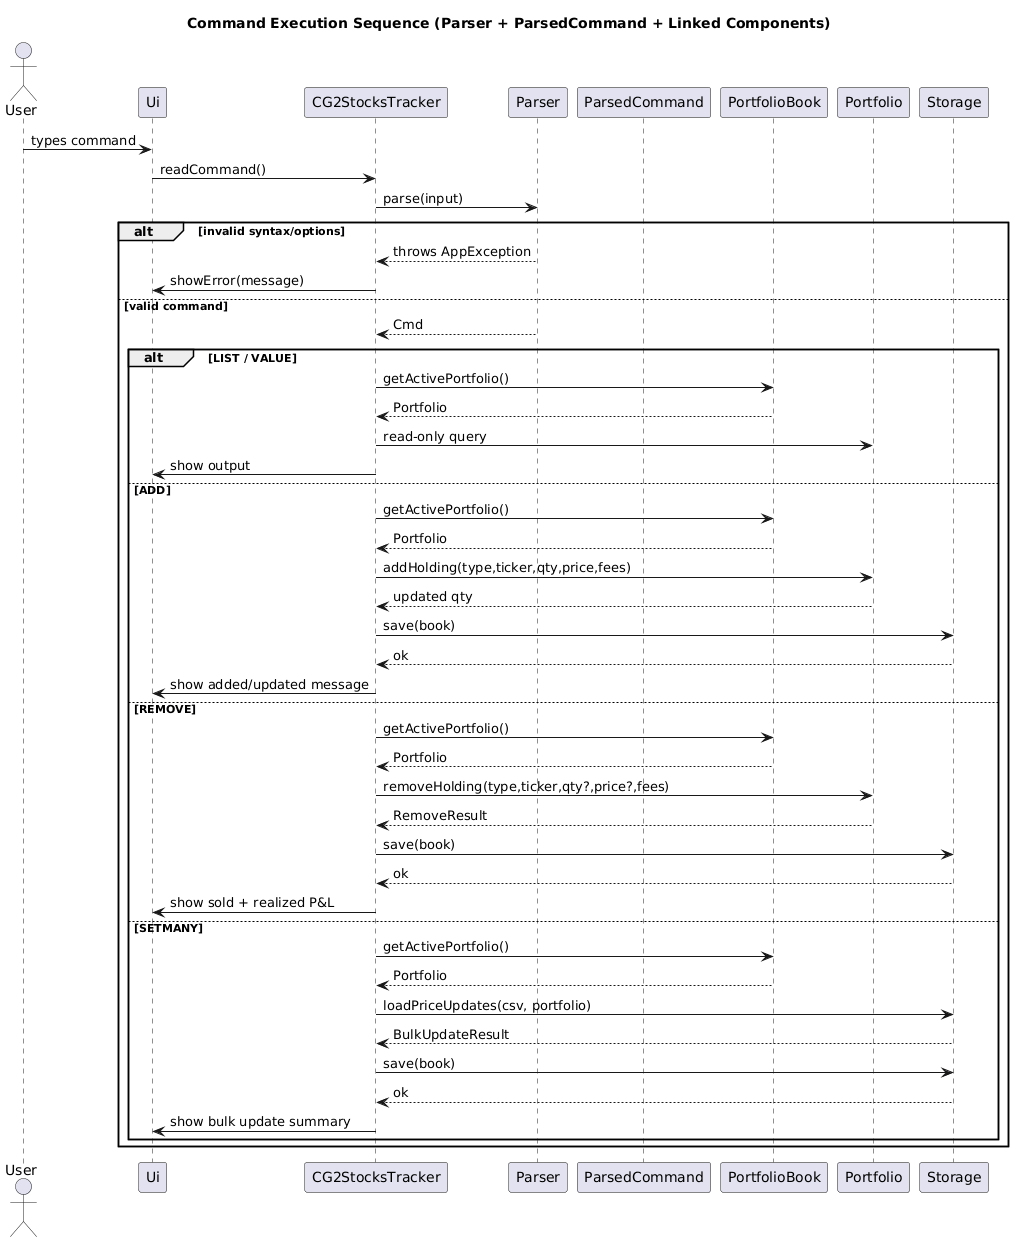

The diagram above was rendered by PlantUML. Its source (embedded in the PNG):
@startuml
title Command Execution Sequence (Parser + ParsedCommand + Linked Components)

actor User
participant Ui
participant CG2StocksTracker as App
participant Parser
participant ParsedCommand as Cmd
participant PortfolioBook as Book
participant Portfolio
participant Storage

User -> Ui: types command
Ui -> App: readCommand()

App -> Parser: parse(input)
alt invalid syntax/options
    Parser --> App: throws AppException
    App -> Ui: showError(message)
else valid command
    Parser --> App: Cmd

    alt LIST / VALUE
        App -> Book: getActivePortfolio()
        Book --> App: Portfolio
        App -> Portfolio: read-only query
        App -> Ui: show output
    else ADD
        App -> Book: getActivePortfolio()
        Book --> App: Portfolio
        App -> Portfolio: addHolding(type,ticker,qty,price,fees)
        Portfolio --> App: updated qty
        App -> Storage: save(book)
        Storage --> App: ok
        App -> Ui: show added/updated message
    else REMOVE
        App -> Book: getActivePortfolio()
        Book --> App: Portfolio
        App -> Portfolio: removeHolding(type,ticker,qty?,price?,fees)
        Portfolio --> App: RemoveResult
        App -> Storage: save(book)
        Storage --> App: ok
        App -> Ui: show sold + realized P&L
    else SETMANY
        App -> Book: getActivePortfolio()
        Book --> App: Portfolio
        App -> Storage: loadPriceUpdates(csv, portfolio)
        Storage --> App: BulkUpdateResult
        App -> Storage: save(book)
        Storage --> App: ok
        App -> Ui: show bulk update summary
    end
end
@enduml